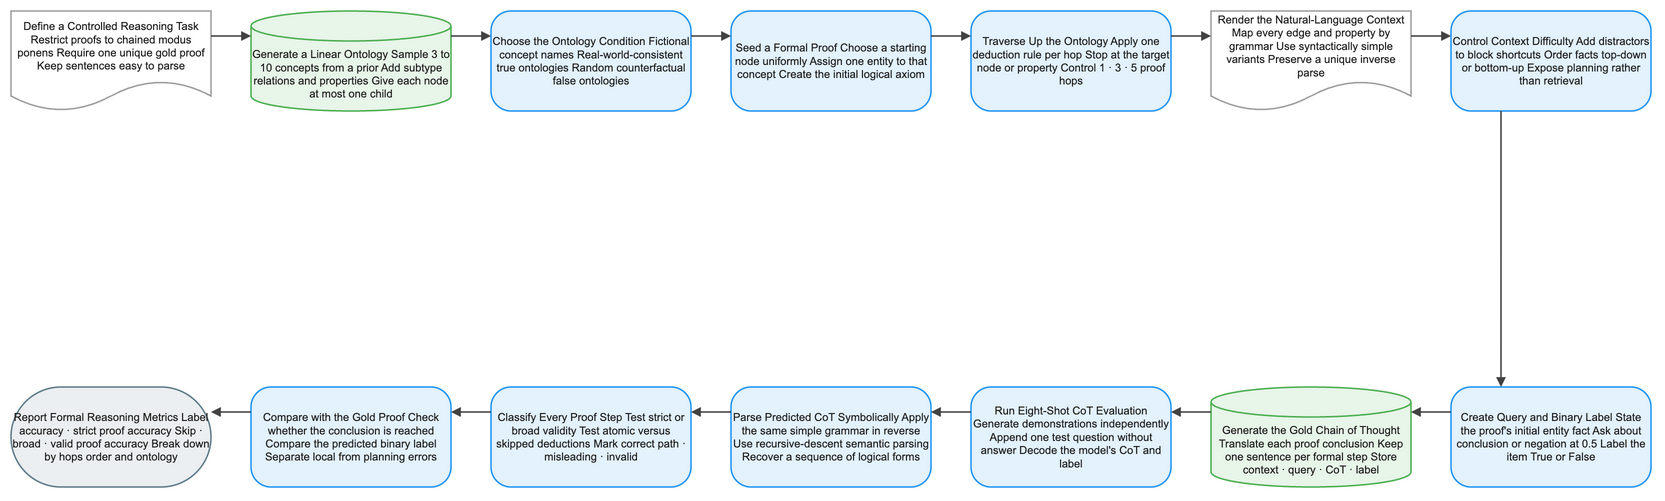

The diagram above was exported from draw.io. Its source (the exported page's mxGraphModel, read from the mxfile embedded in the PNG):
<mxGraphModel dx="1120" dy="720" grid="1" gridSize="8" guides="1" tooltips="1" connect="1" arrows="1" fold="1" page="1" pageScale="1" pageWidth="1640" pageHeight="552" math="1" background="#FFFFFF">
  <root>
    <mxCell id="0" />
    <mxCell id="1" parent="0" />
    <mxCell id="2" value="Define a Controlled Reasoning Task Restrict proofs to chained modus ponens Require one unique gold proof Keep sentences easy to parse" style="shape=document;boundedLbl=1;html=1;whiteSpace=wrap;fillColor=#FFFFFF;strokeColor=#9E9E9E;strokeWidth=1.5;fontColor=#212121;fontSize=11;fontFamily=Arial, Helvetica, sans-serif;verticalAlign=middle;align=center" vertex="1" parent="1">
      <mxGeometry x="-80" y="-8" width="200" height="100" as="geometry" />
    </mxCell>
    <mxCell id="3" value="Generate a Linear Ontology Sample 3 to 10 concepts from a prior Add subtype relations and properties Give each node at most one child" style="shape=cylinder3;boundedLbl=1;backgroundOutline=1;size=15;html=1;whiteSpace=wrap;fillColor=#E8F5E9;strokeColor=#4CAF50;strokeWidth=1.5;fontColor=#212121;fontSize=11;fontFamily=Arial, Helvetica, sans-serif;verticalAlign=middle;align=center" vertex="1" parent="1">
      <mxGeometry x="160" y="-8" width="200" height="100" as="geometry" />
    </mxCell>
    <mxCell id="4" value="Choose the Ontology Condition Fictional concept names Real-world-consistent true ontologies Random counterfactual false ontologies" style="rounded=1;arcSize=20;html=1;whiteSpace=wrap;fillColor=#E3F2FD;strokeColor=#2196F3;strokeWidth=1.5;fontColor=#212121;fontSize=11;fontFamily=Arial, Helvetica, sans-serif;verticalAlign=middle;align=center" vertex="1" parent="1">
      <mxGeometry x="400" y="-8" width="200" height="100" as="geometry" />
    </mxCell>
    <mxCell id="5" value="Seed a Formal Proof Choose a starting node uniformly Assign one entity to that concept Create the initial logical axiom" style="rounded=1;arcSize=20;html=1;whiteSpace=wrap;fillColor=#E3F2FD;strokeColor=#2196F3;strokeWidth=1.5;fontColor=#212121;fontSize=11;fontFamily=Arial, Helvetica, sans-serif;verticalAlign=middle;align=center" vertex="1" parent="1">
      <mxGeometry x="640" y="-8" width="200" height="100" as="geometry" />
    </mxCell>
    <mxCell id="6" value="Traverse Up the Ontology Apply one deduction rule per hop Stop at the target node or property Control 1 · 3 · 5 proof hops" style="rounded=1;arcSize=20;html=1;whiteSpace=wrap;fillColor=#E3F2FD;strokeColor=#2196F3;strokeWidth=1.5;fontColor=#212121;fontSize=11;fontFamily=Arial, Helvetica, sans-serif;verticalAlign=middle;align=center" vertex="1" parent="1">
      <mxGeometry x="880" y="-8" width="200" height="100" as="geometry" />
    </mxCell>
    <mxCell id="7" value="Render the Natural-Language Context Map every edge and property by grammar Use syntactically simple variants Preserve a unique inverse parse" style="shape=document;boundedLbl=1;html=1;whiteSpace=wrap;fillColor=#FFFFFF;strokeColor=#9E9E9E;strokeWidth=1.5;fontColor=#212121;fontSize=11;fontFamily=Arial, Helvetica, sans-serif;verticalAlign=middle;align=center" vertex="1" parent="1">
      <mxGeometry x="1120" y="-8" width="200" height="100" as="geometry" />
    </mxCell>
    <mxCell id="8" value="Control Context Difficulty Add distractors to block shortcuts Order facts top-down or bottom-up Expose planning rather than retrieval" style="rounded=1;arcSize=20;html=1;whiteSpace=wrap;fillColor=#E3F2FD;strokeColor=#2196F3;strokeWidth=1.5;fontColor=#212121;fontSize=11;fontFamily=Arial, Helvetica, sans-serif;verticalAlign=middle;align=center" vertex="1" parent="1">
      <mxGeometry x="1360" y="-8" width="200" height="100" as="geometry" />
    </mxCell>
    <mxCell id="9" value="Create Query and Binary Label State the proof's initial entity fact Ask about conclusion or negation at 0.5 Label the item True or False" style="rounded=1;arcSize=20;html=1;whiteSpace=wrap;fillColor=#E3F2FD;strokeColor=#2196F3;strokeWidth=1.5;fontColor=#212121;fontSize=11;fontFamily=Arial, Helvetica, sans-serif;verticalAlign=middle;align=center" vertex="1" parent="1">
      <mxGeometry x="1360" y="368" width="200" height="100" as="geometry" />
    </mxCell>
    <mxCell id="10" value="Generate the Gold Chain of Thought Translate each proof conclusion Keep one sentence per formal step Store context · query · CoT · label" style="shape=cylinder3;boundedLbl=1;backgroundOutline=1;size=15;html=1;whiteSpace=wrap;fillColor=#E8F5E9;strokeColor=#4CAF50;strokeWidth=1.5;fontColor=#212121;fontSize=11;fontFamily=Arial, Helvetica, sans-serif;verticalAlign=middle;align=center" vertex="1" parent="1">
      <mxGeometry x="1120" y="368" width="200" height="100" as="geometry" />
    </mxCell>
    <mxCell id="11" value="Run Eight-Shot CoT Evaluation Generate demonstrations independently Append one test question without answer Decode the model's CoT and label" style="rounded=1;arcSize=20;html=1;whiteSpace=wrap;fillColor=#E3F2FD;strokeColor=#2196F3;strokeWidth=1.5;fontColor=#212121;fontSize=11;fontFamily=Arial, Helvetica, sans-serif;verticalAlign=middle;align=center" vertex="1" parent="1">
      <mxGeometry x="880" y="368" width="200" height="100" as="geometry" />
    </mxCell>
    <mxCell id="12" value="Parse Predicted CoT Symbolically Apply the same simple grammar in reverse Use recursive-descent semantic parsing Recover a sequence of logical forms" style="rounded=1;arcSize=20;html=1;whiteSpace=wrap;fillColor=#E3F2FD;strokeColor=#2196F3;strokeWidth=1.5;fontColor=#212121;fontSize=11;fontFamily=Arial, Helvetica, sans-serif;verticalAlign=middle;align=center" vertex="1" parent="1">
      <mxGeometry x="640" y="368" width="200" height="100" as="geometry" />
    </mxCell>
    <mxCell id="13" value="Classify Every Proof Step Test strict or broad validity Test atomic versus skipped deductions Mark correct path · misleading · invalid" style="rounded=1;arcSize=20;html=1;whiteSpace=wrap;fillColor=#E3F2FD;strokeColor=#2196F3;strokeWidth=1.5;fontColor=#212121;fontSize=11;fontFamily=Arial, Helvetica, sans-serif;verticalAlign=middle;align=center" vertex="1" parent="1">
      <mxGeometry x="400" y="368" width="200" height="100" as="geometry" />
    </mxCell>
    <mxCell id="14" value="Compare with the Gold Proof Check whether the conclusion is reached Compare the predicted binary label Separate local from planning errors" style="rounded=1;arcSize=20;html=1;whiteSpace=wrap;fillColor=#E3F2FD;strokeColor=#2196F3;strokeWidth=1.5;fontColor=#212121;fontSize=11;fontFamily=Arial, Helvetica, sans-serif;verticalAlign=middle;align=center" vertex="1" parent="1">
      <mxGeometry x="160" y="368" width="200" height="100" as="geometry" />
    </mxCell>
    <mxCell id="15" value="Report Formal Reasoning Metrics Label accuracy · strict proof accuracy Skip · broad · valid proof accuracy Break down by hops order and ontology" style="rounded=1;arcSize=50;html=1;whiteSpace=wrap;fillColor=#ECEFF1;strokeColor=#607D8B;strokeWidth=1.5;fontColor=#212121;fontSize=11;fontFamily=Arial, Helvetica, sans-serif;verticalAlign=middle;align=center" vertex="1" parent="1">
      <mxGeometry x="-80" y="368" width="200" height="100" as="geometry" />
    </mxCell>
    <mxCell id="16" value="" style="edgeStyle=orthogonalEdgeStyle;rounded=0;orthogonalLoop=1;jettySize=auto;html=1;strokeColor=#424242;strokeWidth=1.5;endArrow=block;endFill=1;exitX=1;exitY=0.25;exitDx=0;exitDy=0;entryX=0;entryY=0.25;entryDx=0;entryDy=0;jumpStyle=arc;jumpSize=8" edge="1" parent="1" source="2" target="3">
      <mxGeometry relative="1" as="geometry" />
    </mxCell>
    <mxCell id="17" value="" style="edgeStyle=orthogonalEdgeStyle;rounded=0;orthogonalLoop=1;jettySize=auto;html=1;strokeColor=#424242;strokeWidth=1.5;endArrow=block;endFill=1;exitX=1;exitY=0.25;exitDx=0;exitDy=0;entryX=0;entryY=0.25;entryDx=0;entryDy=0;jumpStyle=arc;jumpSize=8" edge="1" parent="1" source="3" target="4">
      <mxGeometry relative="1" as="geometry" />
    </mxCell>
    <mxCell id="18" value="" style="edgeStyle=orthogonalEdgeStyle;rounded=0;orthogonalLoop=1;jettySize=auto;html=1;strokeColor=#424242;strokeWidth=1.5;endArrow=block;endFill=1;exitX=1;exitY=0.25;exitDx=0;exitDy=0;entryX=0;entryY=0.25;entryDx=0;entryDy=0;jumpStyle=arc;jumpSize=8" edge="1" parent="1" source="4" target="5">
      <mxGeometry relative="1" as="geometry" />
    </mxCell>
    <mxCell id="19" value="" style="edgeStyle=orthogonalEdgeStyle;rounded=0;orthogonalLoop=1;jettySize=auto;html=1;strokeColor=#424242;strokeWidth=1.5;endArrow=block;endFill=1;exitX=1;exitY=0.25;exitDx=0;exitDy=0;entryX=0;entryY=0.25;entryDx=0;entryDy=0;jumpStyle=arc;jumpSize=8" edge="1" parent="1" source="5" target="6">
      <mxGeometry relative="1" as="geometry" />
    </mxCell>
    <mxCell id="20" value="" style="edgeStyle=orthogonalEdgeStyle;rounded=0;orthogonalLoop=1;jettySize=auto;html=1;strokeColor=#424242;strokeWidth=1.5;endArrow=block;endFill=1;exitX=1;exitY=0.25;exitDx=0;exitDy=0;entryX=0;entryY=0.25;entryDx=0;entryDy=0;jumpStyle=arc;jumpSize=8" edge="1" parent="1" source="6" target="7">
      <mxGeometry relative="1" as="geometry" />
    </mxCell>
    <mxCell id="21" value="" style="edgeStyle=orthogonalEdgeStyle;rounded=0;orthogonalLoop=1;jettySize=auto;html=1;strokeColor=#424242;strokeWidth=1.5;endArrow=block;endFill=1;exitX=1;exitY=0.25;exitDx=0;exitDy=0;entryX=0;entryY=0.25;entryDx=0;entryDy=0;jumpStyle=arc;jumpSize=8" edge="1" parent="1" source="7" target="8">
      <mxGeometry relative="1" as="geometry" />
    </mxCell>
    <mxCell id="22" value="" style="edgeStyle=orthogonalEdgeStyle;rounded=0;orthogonalLoop=1;jettySize=auto;html=1;strokeColor=#424242;strokeWidth=1.5;endArrow=block;endFill=1;exitX=0.25;exitY=1;exitDx=0;exitDy=0;entryX=0.25;entryY=0;entryDx=0;entryDy=0;jumpStyle=arc;jumpSize=8" edge="1" parent="1" source="8" target="9">
      <mxGeometry relative="1" as="geometry" />
    </mxCell>
    <mxCell id="23" value="" style="edgeStyle=orthogonalEdgeStyle;rounded=0;orthogonalLoop=1;jettySize=auto;html=1;strokeColor=#424242;strokeWidth=1.5;endArrow=block;endFill=1;exitX=0;exitY=0.25;exitDx=0;exitDy=0;entryX=1;entryY=0.25;entryDx=0;entryDy=0;jumpStyle=arc;jumpSize=8" edge="1" parent="1" source="9" target="10">
      <mxGeometry relative="1" as="geometry" />
    </mxCell>
    <mxCell id="24" value="" style="edgeStyle=orthogonalEdgeStyle;rounded=0;orthogonalLoop=1;jettySize=auto;html=1;strokeColor=#424242;strokeWidth=1.5;endArrow=block;endFill=1;exitX=0;exitY=0.25;exitDx=0;exitDy=0;entryX=1;entryY=0.25;entryDx=0;entryDy=0;jumpStyle=arc;jumpSize=8" edge="1" parent="1" source="10" target="11">
      <mxGeometry relative="1" as="geometry" />
    </mxCell>
    <mxCell id="25" value="" style="edgeStyle=orthogonalEdgeStyle;rounded=0;orthogonalLoop=1;jettySize=auto;html=1;strokeColor=#424242;strokeWidth=1.5;endArrow=block;endFill=1;exitX=0;exitY=0.25;exitDx=0;exitDy=0;entryX=1;entryY=0.25;entryDx=0;entryDy=0;jumpStyle=arc;jumpSize=8" edge="1" parent="1" source="11" target="12">
      <mxGeometry relative="1" as="geometry" />
    </mxCell>
    <mxCell id="26" value="" style="edgeStyle=orthogonalEdgeStyle;rounded=0;orthogonalLoop=1;jettySize=auto;html=1;strokeColor=#424242;strokeWidth=1.5;endArrow=block;endFill=1;exitX=0;exitY=0.25;exitDx=0;exitDy=0;entryX=1;entryY=0.25;entryDx=0;entryDy=0;jumpStyle=arc;jumpSize=8" edge="1" parent="1" source="12" target="13">
      <mxGeometry relative="1" as="geometry" />
    </mxCell>
    <mxCell id="27" value="" style="edgeStyle=orthogonalEdgeStyle;rounded=0;orthogonalLoop=1;jettySize=auto;html=1;strokeColor=#424242;strokeWidth=1.5;endArrow=block;endFill=1;exitX=0;exitY=0.25;exitDx=0;exitDy=0;entryX=1;entryY=0.25;entryDx=0;entryDy=0;jumpStyle=arc;jumpSize=8" edge="1" parent="1" source="13" target="14">
      <mxGeometry relative="1" as="geometry" />
    </mxCell>
    <mxCell id="28" value="" style="edgeStyle=orthogonalEdgeStyle;rounded=0;orthogonalLoop=1;jettySize=auto;html=1;strokeColor=#424242;strokeWidth=1.5;endArrow=block;endFill=1;exitX=0;exitY=0.25;exitDx=0;exitDy=0;entryX=1;entryY=0.25;entryDx=0;entryDy=0;jumpStyle=arc;jumpSize=8" edge="1" parent="1" source="14" target="15">
      <mxGeometry relative="1" as="geometry" />
    </mxCell>
  </root>
</mxGraphModel>